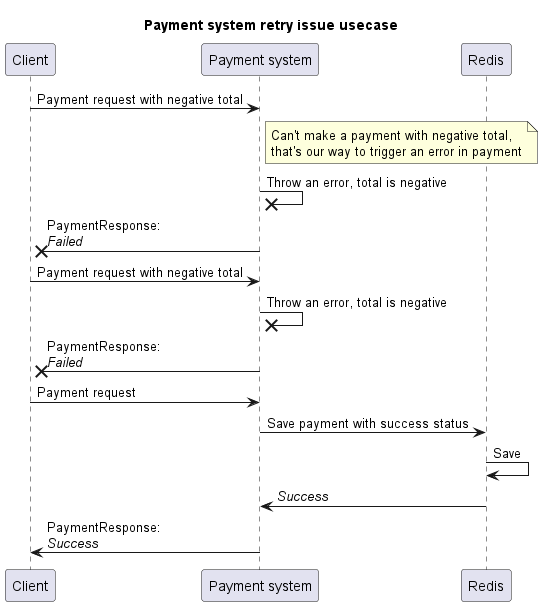

The diagram above was rendered by PlantUML. Its source (embedded in the PNG):
@startuml
title Payment system retry issue usecase

Client -> "Payment system": Payment request with negative total
note right of "Payment system"
Can't make a payment with negative total,
that's our way to trigger an error in payment
end note
"Payment system" ->x "Payment system": Throw an error, total is negative
"Payment system" ->x Client: PaymentResponse: \n//Failed//

Client -> "Payment system": Payment request with negative total
"Payment system" ->x "Payment system": Throw an error, total is negative
"Payment system" ->x Client: PaymentResponse: \n//Failed//

Client -> "Payment system": Payment request
"Payment system" -> "Redis": Save payment with success status
"Redis" -> "Redis": Save
"Redis" -> "Payment system": //Success//
"Payment system" -> Client: PaymentResponse: \n//Success//
@enduml